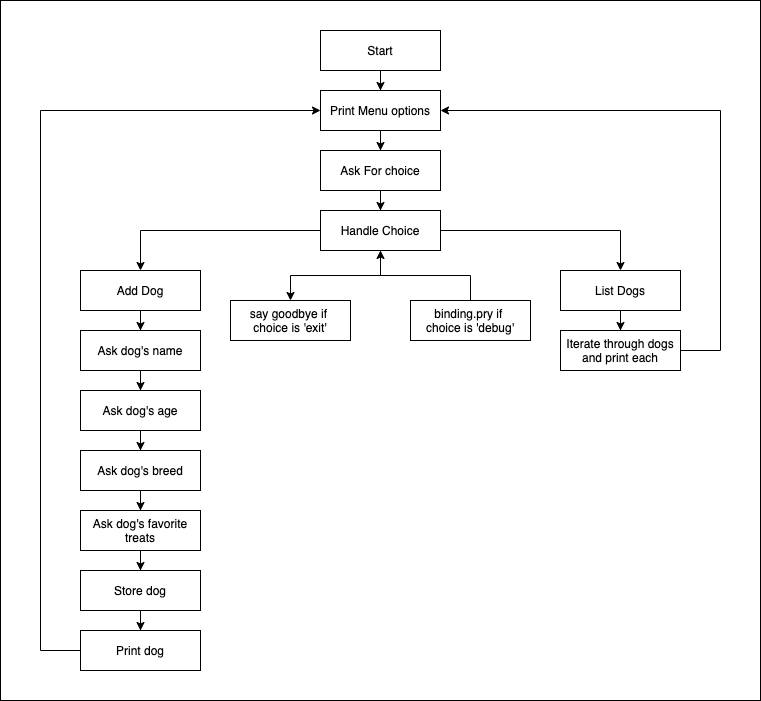

The diagram above was exported from draw.io. Its source (the exported page's mxGraphModel, read from the mxfile embedded in the PNG):
<mxGraphModel dx="820" dy="334" grid="1" gridSize="10" guides="1" tooltips="1" connect="1" arrows="1" fold="1" page="1" pageScale="1" pageWidth="850" pageHeight="1100" math="0" shadow="0">
  <root>
    <mxCell id="0" />
    <mxCell id="35" value="BG" parent="0" />
    <mxCell id="36" value="" style="rounded=0;whiteSpace=wrap;html=1;" parent="35" vertex="1">
      <mxGeometry x="20" y="10" width="760" height="700" as="geometry" />
    </mxCell>
    <mxCell id="1" parent="0" />
    <mxCell id="4" value="" style="edgeStyle=orthogonalEdgeStyle;rounded=0;orthogonalLoop=1;jettySize=auto;html=1;" parent="1" source="2" target="3" edge="1">
      <mxGeometry relative="1" as="geometry" />
    </mxCell>
    <mxCell id="6" value="" style="edgeStyle=orthogonalEdgeStyle;rounded=0;orthogonalLoop=1;jettySize=auto;html=1;" parent="1" source="2" target="5" edge="1">
      <mxGeometry relative="1" as="geometry" />
    </mxCell>
    <mxCell id="28" value="" style="edgeStyle=orthogonalEdgeStyle;rounded=0;orthogonalLoop=1;jettySize=auto;html=1;" parent="1" source="2" target="27" edge="1">
      <mxGeometry relative="1" as="geometry" />
    </mxCell>
    <mxCell id="2" value="Handle Choice" style="rounded=0;whiteSpace=wrap;html=1;" parent="1" vertex="1">
      <mxGeometry x="340" y="220" width="120" height="40" as="geometry" />
    </mxCell>
    <mxCell id="16" value="" style="edgeStyle=orthogonalEdgeStyle;rounded=0;orthogonalLoop=1;jettySize=auto;html=1;" parent="1" source="3" target="15" edge="1">
      <mxGeometry relative="1" as="geometry" />
    </mxCell>
    <mxCell id="3" value="Add Dog" style="rounded=0;whiteSpace=wrap;html=1;" parent="1" vertex="1">
      <mxGeometry x="100" y="280" width="120" height="40" as="geometry" />
    </mxCell>
    <mxCell id="32" value="" style="edgeStyle=orthogonalEdgeStyle;rounded=0;orthogonalLoop=1;jettySize=auto;html=1;" parent="1" source="5" target="31" edge="1">
      <mxGeometry relative="1" as="geometry" />
    </mxCell>
    <mxCell id="5" value="List Dogs" style="rounded=0;whiteSpace=wrap;html=1;" parent="1" vertex="1">
      <mxGeometry x="580" y="280" width="120" height="40" as="geometry" />
    </mxCell>
    <mxCell id="9" value="" style="edgeStyle=orthogonalEdgeStyle;rounded=0;orthogonalLoop=1;jettySize=auto;html=1;" parent="1" source="7" target="8" edge="1">
      <mxGeometry relative="1" as="geometry" />
    </mxCell>
    <mxCell id="7" value="Start" style="rounded=0;whiteSpace=wrap;html=1;" parent="1" vertex="1">
      <mxGeometry x="340" y="40" width="120" height="40" as="geometry" />
    </mxCell>
    <mxCell id="13" value="" style="edgeStyle=orthogonalEdgeStyle;rounded=0;orthogonalLoop=1;jettySize=auto;html=1;" parent="1" source="8" target="12" edge="1">
      <mxGeometry relative="1" as="geometry" />
    </mxCell>
    <mxCell id="8" value="Print Menu options" style="rounded=0;whiteSpace=wrap;html=1;" parent="1" vertex="1">
      <mxGeometry x="340" y="100" width="120" height="40" as="geometry" />
    </mxCell>
    <mxCell id="14" value="" style="edgeStyle=orthogonalEdgeStyle;rounded=0;orthogonalLoop=1;jettySize=auto;html=1;" parent="1" source="12" target="2" edge="1">
      <mxGeometry relative="1" as="geometry" />
    </mxCell>
    <mxCell id="12" value="Ask For choice" style="rounded=0;whiteSpace=wrap;html=1;" parent="1" vertex="1">
      <mxGeometry x="340" y="160" width="120" height="40" as="geometry" />
    </mxCell>
    <mxCell id="18" value="" style="edgeStyle=orthogonalEdgeStyle;rounded=0;orthogonalLoop=1;jettySize=auto;html=1;" parent="1" source="15" target="17" edge="1">
      <mxGeometry relative="1" as="geometry" />
    </mxCell>
    <mxCell id="15" value="Ask dog's name" style="rounded=0;whiteSpace=wrap;html=1;" parent="1" vertex="1">
      <mxGeometry x="100" y="340" width="120" height="40" as="geometry" />
    </mxCell>
    <mxCell id="20" value="" style="edgeStyle=orthogonalEdgeStyle;rounded=0;orthogonalLoop=1;jettySize=auto;html=1;" parent="1" source="17" target="19" edge="1">
      <mxGeometry relative="1" as="geometry" />
    </mxCell>
    <mxCell id="17" value="Ask dog's age" style="rounded=0;whiteSpace=wrap;html=1;" parent="1" vertex="1">
      <mxGeometry x="100" y="400" width="120" height="40" as="geometry" />
    </mxCell>
    <mxCell id="22" value="" style="edgeStyle=orthogonalEdgeStyle;rounded=0;orthogonalLoop=1;jettySize=auto;html=1;" parent="1" source="19" target="21" edge="1">
      <mxGeometry relative="1" as="geometry" />
    </mxCell>
    <mxCell id="19" value="Ask dog's breed" style="rounded=0;whiteSpace=wrap;html=1;" parent="1" vertex="1">
      <mxGeometry x="100" y="460" width="120" height="40" as="geometry" />
    </mxCell>
    <mxCell id="24" value="" style="edgeStyle=orthogonalEdgeStyle;rounded=0;orthogonalLoop=1;jettySize=auto;html=1;" parent="1" source="21" target="23" edge="1">
      <mxGeometry relative="1" as="geometry" />
    </mxCell>
    <mxCell id="21" value="Ask dog's favorite treats" style="rounded=0;whiteSpace=wrap;html=1;" parent="1" vertex="1">
      <mxGeometry x="100" y="520" width="120" height="40" as="geometry" />
    </mxCell>
    <mxCell id="26" value="" style="edgeStyle=orthogonalEdgeStyle;rounded=0;orthogonalLoop=1;jettySize=auto;html=1;" parent="1" source="23" target="25" edge="1">
      <mxGeometry relative="1" as="geometry" />
    </mxCell>
    <mxCell id="23" value="Store dog" style="rounded=0;whiteSpace=wrap;html=1;" parent="1" vertex="1">
      <mxGeometry x="100" y="580" width="120" height="40" as="geometry" />
    </mxCell>
    <mxCell id="30" value="" style="edgeStyle=orthogonalEdgeStyle;rounded=0;orthogonalLoop=1;jettySize=auto;html=1;entryX=0;entryY=0.5;entryDx=0;entryDy=0;" parent="1" source="25" target="8" edge="1">
      <mxGeometry relative="1" as="geometry">
        <mxPoint x="50" y="160" as="targetPoint" />
        <Array as="points">
          <mxPoint x="60" y="660" />
          <mxPoint x="60" y="120" />
        </Array>
      </mxGeometry>
    </mxCell>
    <mxCell id="25" value="Print dog" style="rounded=0;whiteSpace=wrap;html=1;" parent="1" vertex="1">
      <mxGeometry x="100" y="640" width="120" height="40" as="geometry" />
    </mxCell>
    <mxCell id="27" value="say goodbye if &lt;br&gt;choice is 'exit'" style="rounded=0;whiteSpace=wrap;html=1;" parent="1" vertex="1">
      <mxGeometry x="250" y="310" width="120" height="40" as="geometry" />
    </mxCell>
    <mxCell id="34" value="" style="edgeStyle=orthogonalEdgeStyle;rounded=0;orthogonalLoop=1;jettySize=auto;html=1;entryX=1;entryY=0.5;entryDx=0;entryDy=0;" parent="1" source="31" target="8" edge="1">
      <mxGeometry relative="1" as="geometry">
        <mxPoint x="770" y="110" as="targetPoint" />
        <Array as="points">
          <mxPoint x="740" y="360" />
          <mxPoint x="740" y="120" />
        </Array>
      </mxGeometry>
    </mxCell>
    <mxCell id="31" value="Iterate through dogs and print each" style="rounded=0;whiteSpace=wrap;html=1;" parent="1" vertex="1">
      <mxGeometry x="580" y="340" width="120" height="40" as="geometry" />
    </mxCell>
    <mxCell id="41" value="" style="edgeStyle=orthogonalEdgeStyle;rounded=0;orthogonalLoop=1;jettySize=auto;html=1;" edge="1" parent="1" source="37" target="2">
      <mxGeometry relative="1" as="geometry" />
    </mxCell>
    <mxCell id="37" value="binding.pry if &lt;br&gt;choice is 'debug'" style="rounded=0;whiteSpace=wrap;html=1;" vertex="1" parent="1">
      <mxGeometry x="430" y="310" width="120" height="40" as="geometry" />
    </mxCell>
  </root>
</mxGraphModel>